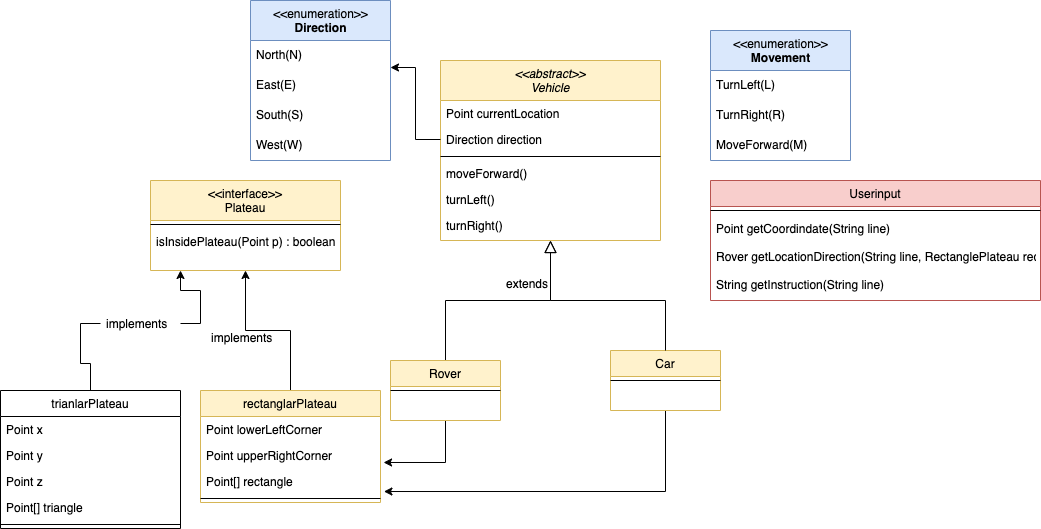

The diagram above was exported from draw.io. Its source (the exported page's mxGraphModel, read from the mxfile embedded in the PNG):
<mxGraphModel dx="1434" dy="771" grid="1" gridSize="10" guides="1" tooltips="1" connect="1" arrows="1" fold="1" page="1" pageScale="1" pageWidth="827" pageHeight="1169" math="0" shadow="0">
  <root>
    <mxCell id="0" />
    <mxCell id="1" parent="0" />
    <mxCell id="hepYR3t5UE67qLImGWLQ-47" value="&lt;&lt;abstract&gt;&gt;&#10;Vehicle" style="swimlane;fontStyle=2;align=center;verticalAlign=top;childLayout=stackLayout;horizontal=1;startSize=40;horizontalStack=0;resizeParent=1;resizeLast=0;collapsible=1;marginBottom=0;rounded=0;shadow=0;strokeWidth=1;fillColor=#fff2cc;strokeColor=#d6b656;" vertex="1" parent="1">
      <mxGeometry x="460" y="70" width="220" height="180" as="geometry">
        <mxRectangle x="220" y="60" width="160" height="26" as="alternateBounds" />
      </mxGeometry>
    </mxCell>
    <mxCell id="hepYR3t5UE67qLImGWLQ-48" value="Point currentLocation" style="text;align=left;verticalAlign=top;spacingLeft=4;spacingRight=4;overflow=hidden;rotatable=0;points=[[0,0.5],[1,0.5]];portConstraint=eastwest;" vertex="1" parent="hepYR3t5UE67qLImGWLQ-47">
      <mxGeometry y="40" width="220" height="26" as="geometry" />
    </mxCell>
    <mxCell id="hepYR3t5UE67qLImGWLQ-49" value="Direction direction" style="text;align=left;verticalAlign=top;spacingLeft=4;spacingRight=4;overflow=hidden;rotatable=0;points=[[0,0.5],[1,0.5]];portConstraint=eastwest;" vertex="1" parent="hepYR3t5UE67qLImGWLQ-47">
      <mxGeometry y="66" width="220" height="26" as="geometry" />
    </mxCell>
    <mxCell id="hepYR3t5UE67qLImGWLQ-50" value="" style="line;html=1;strokeWidth=1;align=left;verticalAlign=middle;spacingTop=-1;spacingLeft=3;spacingRight=3;rotatable=0;labelPosition=right;points=[];portConstraint=eastwest;" vertex="1" parent="hepYR3t5UE67qLImGWLQ-47">
      <mxGeometry y="92" width="220" height="8" as="geometry" />
    </mxCell>
    <mxCell id="hepYR3t5UE67qLImGWLQ-51" value="moveForward()&#10;" style="text;align=left;verticalAlign=top;spacingLeft=4;spacingRight=4;overflow=hidden;rotatable=0;points=[[0,0.5],[1,0.5]];portConstraint=eastwest;" vertex="1" parent="hepYR3t5UE67qLImGWLQ-47">
      <mxGeometry y="100" width="220" height="26" as="geometry" />
    </mxCell>
    <mxCell id="hepYR3t5UE67qLImGWLQ-52" value="turnLeft()" style="text;align=left;verticalAlign=top;spacingLeft=4;spacingRight=4;overflow=hidden;rotatable=0;points=[[0,0.5],[1,0.5]];portConstraint=eastwest;" vertex="1" parent="hepYR3t5UE67qLImGWLQ-47">
      <mxGeometry y="126" width="220" height="26" as="geometry" />
    </mxCell>
    <mxCell id="hepYR3t5UE67qLImGWLQ-53" value="turnRight()" style="text;align=left;verticalAlign=top;spacingLeft=4;spacingRight=4;overflow=hidden;rotatable=0;points=[[0,0.5],[1,0.5]];portConstraint=eastwest;" vertex="1" parent="hepYR3t5UE67qLImGWLQ-47">
      <mxGeometry y="152" width="220" height="26" as="geometry" />
    </mxCell>
    <mxCell id="hepYR3t5UE67qLImGWLQ-54" style="edgeStyle=orthogonalEdgeStyle;rounded=0;orthogonalLoop=1;jettySize=auto;html=1;exitX=0.5;exitY=0;exitDx=0;exitDy=0;entryX=0.5;entryY=1;entryDx=0;entryDy=0;" edge="1" parent="1" source="hepYR3t5UE67qLImGWLQ-85" target="hepYR3t5UE67qLImGWLQ-67">
      <mxGeometry relative="1" as="geometry">
        <mxPoint x="265" y="300" as="targetPoint" />
      </mxGeometry>
    </mxCell>
    <mxCell id="hepYR3t5UE67qLImGWLQ-55" style="edgeStyle=orthogonalEdgeStyle;rounded=0;orthogonalLoop=1;jettySize=auto;html=1;startArrow=none;" edge="1" parent="1" source="hepYR3t5UE67qLImGWLQ-95">
      <mxGeometry relative="1" as="geometry">
        <mxPoint x="200" y="280" as="targetPoint" />
      </mxGeometry>
    </mxCell>
    <mxCell id="hepYR3t5UE67qLImGWLQ-56" value="trianlarPlateau" style="swimlane;fontStyle=0;align=center;verticalAlign=top;childLayout=stackLayout;horizontal=1;startSize=26;horizontalStack=0;resizeParent=1;resizeLast=0;collapsible=1;marginBottom=0;rounded=0;shadow=0;strokeWidth=1;" vertex="1" parent="1">
      <mxGeometry x="20" y="400" width="180" height="138" as="geometry">
        <mxRectangle x="130" y="380" width="160" height="26" as="alternateBounds" />
      </mxGeometry>
    </mxCell>
    <mxCell id="hepYR3t5UE67qLImGWLQ-57" value="Point x" style="text;align=left;verticalAlign=top;spacingLeft=4;spacingRight=4;overflow=hidden;rotatable=0;points=[[0,0.5],[1,0.5]];portConstraint=eastwest;" vertex="1" parent="hepYR3t5UE67qLImGWLQ-56">
      <mxGeometry y="26" width="180" height="26" as="geometry" />
    </mxCell>
    <mxCell id="hepYR3t5UE67qLImGWLQ-58" value="Point y" style="text;align=left;verticalAlign=top;spacingLeft=4;spacingRight=4;overflow=hidden;rotatable=0;points=[[0,0.5],[1,0.5]];portConstraint=eastwest;rounded=0;shadow=0;html=0;" vertex="1" parent="hepYR3t5UE67qLImGWLQ-56">
      <mxGeometry y="52" width="180" height="26" as="geometry" />
    </mxCell>
    <mxCell id="hepYR3t5UE67qLImGWLQ-59" value="Point z" style="text;align=left;verticalAlign=top;spacingLeft=4;spacingRight=4;overflow=hidden;rotatable=0;points=[[0,0.5],[1,0.5]];portConstraint=eastwest;rounded=0;shadow=0;html=0;" vertex="1" parent="hepYR3t5UE67qLImGWLQ-56">
      <mxGeometry y="78" width="180" height="26" as="geometry" />
    </mxCell>
    <mxCell id="hepYR3t5UE67qLImGWLQ-60" value="Point[] triangle" style="text;align=left;verticalAlign=top;spacingLeft=4;spacingRight=4;overflow=hidden;rotatable=0;points=[[0,0.5],[1,0.5]];portConstraint=eastwest;rounded=0;shadow=0;html=0;" vertex="1" parent="hepYR3t5UE67qLImGWLQ-56">
      <mxGeometry y="104" width="180" height="26" as="geometry" />
    </mxCell>
    <mxCell id="hepYR3t5UE67qLImGWLQ-61" value="" style="line;html=1;strokeWidth=1;align=left;verticalAlign=middle;spacingTop=-1;spacingLeft=3;spacingRight=3;rotatable=0;labelPosition=right;points=[];portConstraint=eastwest;" vertex="1" parent="hepYR3t5UE67qLImGWLQ-56">
      <mxGeometry y="130" width="180" height="8" as="geometry" />
    </mxCell>
    <mxCell id="hepYR3t5UE67qLImGWLQ-62" value="" style="endArrow=block;endSize=10;endFill=0;shadow=0;strokeWidth=1;rounded=0;edgeStyle=elbowEdgeStyle;elbow=vertical;exitX=0.5;exitY=0;exitDx=0;exitDy=0;" edge="1" parent="1" source="hepYR3t5UE67qLImGWLQ-82" target="hepYR3t5UE67qLImGWLQ-47">
      <mxGeometry width="160" relative="1" as="geometry">
        <mxPoint x="440" y="203" as="sourcePoint" />
        <mxPoint x="440" y="203" as="targetPoint" />
      </mxGeometry>
    </mxCell>
    <mxCell id="hepYR3t5UE67qLImGWLQ-63" style="edgeStyle=orthogonalEdgeStyle;rounded=0;orthogonalLoop=1;jettySize=auto;html=1;entryX=1.019;entryY=0.885;entryDx=0;entryDy=0;entryPerimeter=0;" edge="1" parent="1" source="hepYR3t5UE67qLImGWLQ-64" target="hepYR3t5UE67qLImGWLQ-88">
      <mxGeometry relative="1" as="geometry" />
    </mxCell>
    <mxCell id="hepYR3t5UE67qLImGWLQ-64" value="Car" style="swimlane;fontStyle=0;align=center;verticalAlign=top;childLayout=stackLayout;horizontal=1;startSize=26;horizontalStack=0;resizeParent=1;resizeLast=0;collapsible=1;marginBottom=0;rounded=0;shadow=0;strokeWidth=1;fillColor=#fff2cc;strokeColor=#d6b656;" vertex="1" parent="1">
      <mxGeometry x="630" y="360" width="110" height="60" as="geometry">
        <mxRectangle x="340" y="380" width="170" height="26" as="alternateBounds" />
      </mxGeometry>
    </mxCell>
    <mxCell id="hepYR3t5UE67qLImGWLQ-65" value="" style="line;html=1;strokeWidth=1;align=left;verticalAlign=middle;spacingTop=-1;spacingLeft=3;spacingRight=3;rotatable=0;labelPosition=right;points=[];portConstraint=eastwest;" vertex="1" parent="hepYR3t5UE67qLImGWLQ-64">
      <mxGeometry y="26" width="110" height="8" as="geometry" />
    </mxCell>
    <mxCell id="hepYR3t5UE67qLImGWLQ-66" value="" style="endArrow=block;endSize=10;endFill=0;shadow=0;strokeWidth=1;rounded=0;edgeStyle=elbowEdgeStyle;elbow=vertical;exitX=0.5;exitY=0;exitDx=0;exitDy=0;" edge="1" parent="1" source="hepYR3t5UE67qLImGWLQ-64">
      <mxGeometry width="160" relative="1" as="geometry">
        <mxPoint x="450" y="373" as="sourcePoint" />
        <mxPoint x="570" y="250" as="targetPoint" />
        <Array as="points">
          <mxPoint x="630" y="310" />
          <mxPoint x="610" y="310" />
        </Array>
      </mxGeometry>
    </mxCell>
    <mxCell id="hepYR3t5UE67qLImGWLQ-67" value="&lt;&lt;interface&gt;&gt;&#10;Plateau" style="swimlane;fontStyle=0;align=center;verticalAlign=top;childLayout=stackLayout;horizontal=1;startSize=40;horizontalStack=0;resizeParent=1;resizeLast=0;collapsible=1;marginBottom=0;rounded=0;shadow=0;strokeWidth=1;fillColor=#fff2cc;strokeColor=#d6b656;" vertex="1" parent="1">
      <mxGeometry x="170" y="190" width="190" height="90" as="geometry">
        <mxRectangle x="550" y="140" width="160" height="26" as="alternateBounds" />
      </mxGeometry>
    </mxCell>
    <mxCell id="hepYR3t5UE67qLImGWLQ-68" value="" style="line;html=1;strokeWidth=1;align=left;verticalAlign=middle;spacingTop=-1;spacingLeft=3;spacingRight=3;rotatable=0;labelPosition=right;points=[];portConstraint=eastwest;" vertex="1" parent="hepYR3t5UE67qLImGWLQ-67">
      <mxGeometry y="40" width="190" height="8" as="geometry" />
    </mxCell>
    <mxCell id="hepYR3t5UE67qLImGWLQ-69" value="isInsidePlateau(Point p) : boolean" style="text;align=left;verticalAlign=top;spacingLeft=4;spacingRight=4;overflow=hidden;rotatable=0;points=[[0,0.5],[1,0.5]];portConstraint=eastwest;" vertex="1" parent="hepYR3t5UE67qLImGWLQ-67">
      <mxGeometry y="48" width="190" height="26" as="geometry" />
    </mxCell>
    <mxCell id="hepYR3t5UE67qLImGWLQ-71" value="&amp;lt;&amp;lt;enumeration&amp;gt;&amp;gt;&lt;br&gt;&lt;b&gt;Direction&lt;/b&gt;" style="swimlane;fontStyle=0;align=center;verticalAlign=top;childLayout=stackLayout;horizontal=1;startSize=40;horizontalStack=0;resizeParent=1;resizeParentMax=0;resizeLast=0;collapsible=0;marginBottom=0;html=1;fillColor=#dae8fc;strokeColor=#6c8ebf;" vertex="1" parent="1">
      <mxGeometry x="270" y="10" width="140" height="160" as="geometry" />
    </mxCell>
    <mxCell id="hepYR3t5UE67qLImGWLQ-72" value="North(N)" style="text;html=1;strokeColor=none;fillColor=none;align=left;verticalAlign=middle;spacingLeft=4;spacingRight=4;overflow=hidden;rotatable=0;points=[[0,0.5],[1,0.5]];portConstraint=eastwest;" vertex="1" parent="hepYR3t5UE67qLImGWLQ-71">
      <mxGeometry y="40" width="140" height="30" as="geometry" />
    </mxCell>
    <mxCell id="hepYR3t5UE67qLImGWLQ-73" value="East(E)" style="text;html=1;strokeColor=none;fillColor=none;align=left;verticalAlign=middle;spacingLeft=4;spacingRight=4;overflow=hidden;rotatable=0;points=[[0,0.5],[1,0.5]];portConstraint=eastwest;" vertex="1" parent="hepYR3t5UE67qLImGWLQ-71">
      <mxGeometry y="70" width="140" height="30" as="geometry" />
    </mxCell>
    <mxCell id="hepYR3t5UE67qLImGWLQ-74" value="South(S)" style="text;html=1;strokeColor=none;fillColor=none;align=left;verticalAlign=middle;spacingLeft=4;spacingRight=4;overflow=hidden;rotatable=0;points=[[0,0.5],[1,0.5]];portConstraint=eastwest;" vertex="1" parent="hepYR3t5UE67qLImGWLQ-71">
      <mxGeometry y="100" width="140" height="30" as="geometry" />
    </mxCell>
    <mxCell id="hepYR3t5UE67qLImGWLQ-75" value="West(W)" style="text;html=1;strokeColor=none;fillColor=none;align=left;verticalAlign=middle;spacingLeft=4;spacingRight=4;overflow=hidden;rotatable=0;points=[[0,0.5],[1,0.5]];portConstraint=eastwest;" vertex="1" parent="hepYR3t5UE67qLImGWLQ-71">
      <mxGeometry y="130" width="140" height="30" as="geometry" />
    </mxCell>
    <mxCell id="hepYR3t5UE67qLImGWLQ-76" style="edgeStyle=orthogonalEdgeStyle;rounded=0;orthogonalLoop=1;jettySize=auto;html=1;exitX=0;exitY=0.5;exitDx=0;exitDy=0;entryX=1;entryY=-0.1;entryDx=0;entryDy=0;entryPerimeter=0;" edge="1" parent="1" source="hepYR3t5UE67qLImGWLQ-49" target="hepYR3t5UE67qLImGWLQ-73">
      <mxGeometry relative="1" as="geometry" />
    </mxCell>
    <mxCell id="hepYR3t5UE67qLImGWLQ-77" value="&amp;lt;&amp;lt;enumeration&amp;gt;&amp;gt;&lt;br&gt;&lt;b&gt;Movement&lt;/b&gt;" style="swimlane;fontStyle=0;align=center;verticalAlign=top;childLayout=stackLayout;horizontal=1;startSize=40;horizontalStack=0;resizeParent=1;resizeParentMax=0;resizeLast=0;collapsible=0;marginBottom=0;html=1;fillColor=#dae8fc;strokeColor=#6c8ebf;" vertex="1" parent="1">
      <mxGeometry x="730" y="40" width="140" height="130" as="geometry" />
    </mxCell>
    <mxCell id="hepYR3t5UE67qLImGWLQ-78" value="TurnLeft(L)" style="text;html=1;strokeColor=none;fillColor=none;align=left;verticalAlign=middle;spacingLeft=4;spacingRight=4;overflow=hidden;rotatable=0;points=[[0,0.5],[1,0.5]];portConstraint=eastwest;" vertex="1" parent="hepYR3t5UE67qLImGWLQ-77">
      <mxGeometry y="40" width="140" height="30" as="geometry" />
    </mxCell>
    <mxCell id="hepYR3t5UE67qLImGWLQ-79" value="TurnRight(R)" style="text;html=1;strokeColor=none;fillColor=none;align=left;verticalAlign=middle;spacingLeft=4;spacingRight=4;overflow=hidden;rotatable=0;points=[[0,0.5],[1,0.5]];portConstraint=eastwest;" vertex="1" parent="hepYR3t5UE67qLImGWLQ-77">
      <mxGeometry y="70" width="140" height="30" as="geometry" />
    </mxCell>
    <mxCell id="hepYR3t5UE67qLImGWLQ-80" value="MoveForward(M)" style="text;html=1;strokeColor=none;fillColor=none;align=left;verticalAlign=middle;spacingLeft=4;spacingRight=4;overflow=hidden;rotatable=0;points=[[0,0.5],[1,0.5]];portConstraint=eastwest;" vertex="1" parent="hepYR3t5UE67qLImGWLQ-77">
      <mxGeometry y="100" width="140" height="30" as="geometry" />
    </mxCell>
    <mxCell id="hepYR3t5UE67qLImGWLQ-81" style="edgeStyle=orthogonalEdgeStyle;rounded=0;orthogonalLoop=1;jettySize=auto;html=1;entryX=1.017;entryY=0.769;entryDx=0;entryDy=0;entryPerimeter=0;" edge="1" parent="1" source="hepYR3t5UE67qLImGWLQ-82" target="hepYR3t5UE67qLImGWLQ-87">
      <mxGeometry relative="1" as="geometry">
        <mxPoint x="200" y="473" as="targetPoint" />
      </mxGeometry>
    </mxCell>
    <mxCell id="hepYR3t5UE67qLImGWLQ-82" value="Rover" style="swimlane;fontStyle=0;align=center;verticalAlign=top;childLayout=stackLayout;horizontal=1;startSize=26;horizontalStack=0;resizeParent=1;resizeLast=0;collapsible=1;marginBottom=0;rounded=0;shadow=0;strokeWidth=1;fillColor=#fff2cc;strokeColor=#d6b656;" vertex="1" parent="1">
      <mxGeometry x="410" y="370" width="110" height="60" as="geometry">
        <mxRectangle x="130" y="380" width="160" height="26" as="alternateBounds" />
      </mxGeometry>
    </mxCell>
    <mxCell id="hepYR3t5UE67qLImGWLQ-83" value="" style="line;html=1;strokeWidth=1;align=left;verticalAlign=middle;spacingTop=-1;spacingLeft=3;spacingRight=3;rotatable=0;labelPosition=right;points=[];portConstraint=eastwest;" vertex="1" parent="hepYR3t5UE67qLImGWLQ-82">
      <mxGeometry y="26" width="110" height="8" as="geometry" />
    </mxCell>
    <mxCell id="hepYR3t5UE67qLImGWLQ-84" value="implements" style="text;align=left;verticalAlign=top;spacingLeft=4;spacingRight=4;overflow=hidden;rotatable=0;points=[[0,0.5],[1,0.5]];portConstraint=eastwest;" vertex="1" parent="1">
      <mxGeometry x="225" y="334" width="80" height="26" as="geometry" />
    </mxCell>
    <mxCell id="hepYR3t5UE67qLImGWLQ-85" value="rectanglarPlateau" style="swimlane;fontStyle=0;align=center;verticalAlign=top;childLayout=stackLayout;horizontal=1;startSize=26;horizontalStack=0;resizeParent=1;resizeLast=0;collapsible=1;marginBottom=0;rounded=0;shadow=0;strokeWidth=1;fillColor=#fff2cc;strokeColor=#d6b656;" vertex="1" parent="1">
      <mxGeometry x="220" y="400" width="180" height="112" as="geometry">
        <mxRectangle x="130" y="380" width="160" height="26" as="alternateBounds" />
      </mxGeometry>
    </mxCell>
    <mxCell id="hepYR3t5UE67qLImGWLQ-86" value="Point lowerLeftCorner" style="text;align=left;verticalAlign=top;spacingLeft=4;spacingRight=4;overflow=hidden;rotatable=0;points=[[0,0.5],[1,0.5]];portConstraint=eastwest;" vertex="1" parent="hepYR3t5UE67qLImGWLQ-85">
      <mxGeometry y="26" width="180" height="26" as="geometry" />
    </mxCell>
    <mxCell id="hepYR3t5UE67qLImGWLQ-87" value="Point upperRightCorner" style="text;align=left;verticalAlign=top;spacingLeft=4;spacingRight=4;overflow=hidden;rotatable=0;points=[[0,0.5],[1,0.5]];portConstraint=eastwest;rounded=0;shadow=0;html=0;" vertex="1" parent="hepYR3t5UE67qLImGWLQ-85">
      <mxGeometry y="52" width="180" height="26" as="geometry" />
    </mxCell>
    <mxCell id="hepYR3t5UE67qLImGWLQ-88" value="Point[] rectangle" style="text;align=left;verticalAlign=top;spacingLeft=4;spacingRight=4;overflow=hidden;rotatable=0;points=[[0,0.5],[1,0.5]];portConstraint=eastwest;rounded=0;shadow=0;html=0;" vertex="1" parent="hepYR3t5UE67qLImGWLQ-85">
      <mxGeometry y="78" width="180" height="26" as="geometry" />
    </mxCell>
    <mxCell id="hepYR3t5UE67qLImGWLQ-89" value="" style="line;html=1;strokeWidth=1;align=left;verticalAlign=middle;spacingTop=-1;spacingLeft=3;spacingRight=3;rotatable=0;labelPosition=right;points=[];portConstraint=eastwest;" vertex="1" parent="hepYR3t5UE67qLImGWLQ-85">
      <mxGeometry y="104" width="180" height="8" as="geometry" />
    </mxCell>
    <mxCell id="hepYR3t5UE67qLImGWLQ-90" value="Userinput" style="swimlane;fontStyle=0;align=center;verticalAlign=top;childLayout=stackLayout;horizontal=1;startSize=26;horizontalStack=0;resizeParent=1;resizeLast=0;collapsible=1;marginBottom=0;rounded=0;shadow=0;strokeWidth=1;fillColor=#f8cecc;strokeColor=#b85450;" vertex="1" parent="1">
      <mxGeometry x="730" y="190" width="330" height="120" as="geometry">
        <mxRectangle x="340" y="380" width="170" height="26" as="alternateBounds" />
      </mxGeometry>
    </mxCell>
    <mxCell id="hepYR3t5UE67qLImGWLQ-91" value="" style="line;html=1;strokeWidth=1;align=left;verticalAlign=middle;spacingTop=-1;spacingLeft=3;spacingRight=3;rotatable=0;labelPosition=right;points=[];portConstraint=eastwest;" vertex="1" parent="hepYR3t5UE67qLImGWLQ-90">
      <mxGeometry y="26" width="330" height="8" as="geometry" />
    </mxCell>
    <mxCell id="hepYR3t5UE67qLImGWLQ-92" value="Point getCoordindate(String line)" style="text;html=1;strokeColor=none;fillColor=none;align=left;verticalAlign=middle;spacingLeft=4;spacingRight=4;overflow=hidden;rotatable=0;points=[[0,0.5],[1,0.5]];portConstraint=eastwest;" vertex="1" parent="hepYR3t5UE67qLImGWLQ-90">
      <mxGeometry y="34" width="330" height="30" as="geometry" />
    </mxCell>
    <mxCell id="hepYR3t5UE67qLImGWLQ-93" value="Rover getLocationDirection(String line, RectanglePlateau rectanglePlateau" style="text;html=1;strokeColor=none;fillColor=none;align=left;verticalAlign=middle;spacingLeft=4;spacingRight=4;overflow=hidden;rotatable=0;points=[[0,0.5],[1,0.5]];portConstraint=eastwest;" vertex="1" parent="hepYR3t5UE67qLImGWLQ-90">
      <mxGeometry y="64" width="330" height="26" as="geometry" />
    </mxCell>
    <mxCell id="hepYR3t5UE67qLImGWLQ-94" value="String getInstruction(String line)" style="text;html=1;strokeColor=none;fillColor=none;align=left;verticalAlign=middle;spacingLeft=4;spacingRight=4;overflow=hidden;rotatable=0;points=[[0,0.5],[1,0.5]];portConstraint=eastwest;" vertex="1" parent="hepYR3t5UE67qLImGWLQ-90">
      <mxGeometry y="90" width="330" height="30" as="geometry" />
    </mxCell>
    <mxCell id="hepYR3t5UE67qLImGWLQ-96" value="" style="edgeStyle=orthogonalEdgeStyle;rounded=0;orthogonalLoop=1;jettySize=auto;html=1;endArrow=none;" edge="1" parent="1" source="hepYR3t5UE67qLImGWLQ-56" target="hepYR3t5UE67qLImGWLQ-95">
      <mxGeometry relative="1" as="geometry">
        <mxPoint x="200" y="280" as="targetPoint" />
        <mxPoint x="110" y="400" as="sourcePoint" />
      </mxGeometry>
    </mxCell>
    <mxCell id="hepYR3t5UE67qLImGWLQ-95" value="implements" style="text;align=left;verticalAlign=top;spacingLeft=4;spacingRight=4;overflow=hidden;rotatable=0;points=[[0,0.5],[1,0.5]];portConstraint=eastwest;" vertex="1" parent="1">
      <mxGeometry x="120" y="320" width="80" height="26" as="geometry" />
    </mxCell>
    <mxCell id="hepYR3t5UE67qLImGWLQ-97" value="extends" style="text;align=left;verticalAlign=top;spacingLeft=4;spacingRight=4;overflow=hidden;rotatable=0;points=[[0,0.5],[1,0.5]];portConstraint=eastwest;" vertex="1" parent="1">
      <mxGeometry x="520" y="280" width="80" height="26" as="geometry" />
    </mxCell>
  </root>
</mxGraphModel>